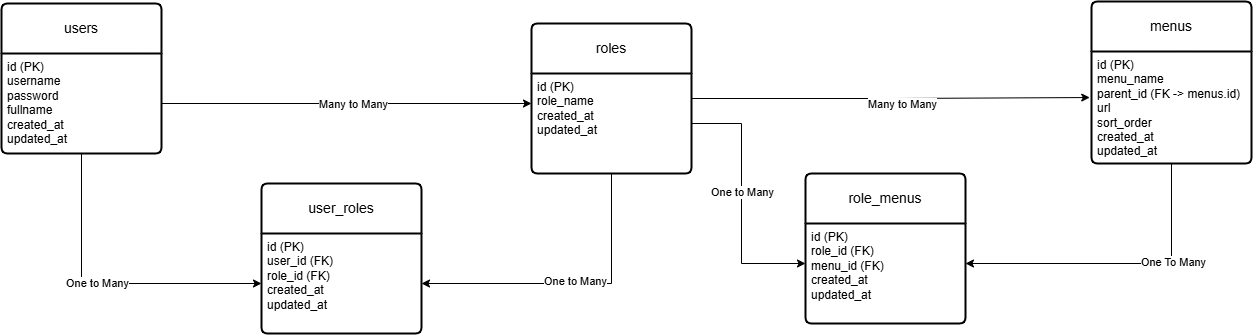

The diagram above was exported from draw.io. Its source (the exported page's mxGraphModel, read from the mxfile embedded in the PNG):
<mxGraphModel dx="1290" dy="695" grid="1" gridSize="10" guides="1" tooltips="1" connect="1" arrows="1" fold="1" page="1" pageScale="1" pageWidth="850" pageHeight="1100" math="0" shadow="0">
  <root>
    <mxCell id="0" />
    <mxCell id="1" parent="0" />
    <mxCell id="cL4_zpngciHtNE4nCEb3-1" parent="1" style="swimlane;childLayout=stackLayout;horizontal=1;startSize=50;horizontalStack=0;rounded=1;fontSize=14;fontStyle=0;strokeWidth=2;resizeParent=0;resizeLast=1;shadow=0;dashed=0;align=center;arcSize=4;whiteSpace=wrap;html=1;" value="users" vertex="1">
      <mxGeometry height="150" width="160" x="90" y="100" as="geometry" />
    </mxCell>
    <mxCell id="cL4_zpngciHtNE4nCEb3-2" parent="cL4_zpngciHtNE4nCEb3-1" style="align=left;strokeColor=none;fillColor=none;spacingLeft=4;spacingRight=4;fontSize=12;verticalAlign=top;resizable=0;rotatable=0;part=1;html=1;whiteSpace=wrap;" value="id (PK)&lt;div&gt;username&lt;/div&gt;&lt;div&gt;password&lt;/div&gt;&lt;div&gt;fullname&lt;/div&gt;&lt;div&gt;created_at&lt;/div&gt;&lt;div&gt;updated_at&lt;/div&gt;" vertex="1">
      <mxGeometry height="100" width="160" y="50" as="geometry" />
    </mxCell>
    <mxCell id="cL4_zpngciHtNE4nCEb3-3" parent="1" style="swimlane;childLayout=stackLayout;horizontal=1;startSize=50;horizontalStack=0;rounded=1;fontSize=14;fontStyle=0;strokeWidth=2;resizeParent=0;resizeLast=1;shadow=0;dashed=0;align=center;arcSize=4;whiteSpace=wrap;html=1;" value="user_roles" vertex="1">
      <mxGeometry height="150" width="160" x="350" y="280" as="geometry" />
    </mxCell>
    <mxCell id="cL4_zpngciHtNE4nCEb3-4" parent="cL4_zpngciHtNE4nCEb3-3" style="align=left;strokeColor=none;fillColor=none;spacingLeft=4;spacingRight=4;fontSize=12;verticalAlign=top;resizable=0;rotatable=0;part=1;html=1;whiteSpace=wrap;" value="id (PK)&lt;br&gt;user_id (FK)&amp;nbsp;&lt;br&gt;role_id (FK)&amp;nbsp;&lt;br&gt;created_at&amp;nbsp;&lt;br&gt;updated_at&amp;nbsp;" vertex="1">
      <mxGeometry height="100" width="160" y="50" as="geometry" />
    </mxCell>
    <mxCell id="cL4_zpngciHtNE4nCEb3-15" edge="1" parent="1" source="cL4_zpngciHtNE4nCEb3-5" style="edgeStyle=orthogonalEdgeStyle;rounded=0;orthogonalLoop=1;jettySize=auto;html=1;" target="cL4_zpngciHtNE4nCEb3-4" value="">
      <mxGeometry relative="1" as="geometry">
        <Array as="points">
          <mxPoint x="700" y="380" />
        </Array>
      </mxGeometry>
    </mxCell>
    <mxCell id="cL4_zpngciHtNE4nCEb3-23" connectable="0" parent="cL4_zpngciHtNE4nCEb3-15" style="edgeLabel;html=1;align=center;verticalAlign=middle;resizable=0;points=[];" value="One to Many" vertex="1">
      <mxGeometry relative="1" x="-0.0185" y="-3" as="geometry">
        <mxPoint as="offset" />
      </mxGeometry>
    </mxCell>
    <mxCell id="cL4_zpngciHtNE4nCEb3-5" parent="1" style="swimlane;childLayout=stackLayout;horizontal=1;startSize=50;horizontalStack=0;rounded=1;fontSize=14;fontStyle=0;strokeWidth=2;resizeParent=0;resizeLast=1;shadow=0;dashed=0;align=center;arcSize=4;whiteSpace=wrap;html=1;" value="roles" vertex="1">
      <mxGeometry height="150" width="160" x="620" y="120" as="geometry" />
    </mxCell>
    <mxCell id="cL4_zpngciHtNE4nCEb3-6" parent="cL4_zpngciHtNE4nCEb3-5" style="align=left;strokeColor=none;fillColor=none;spacingLeft=4;spacingRight=4;fontSize=12;verticalAlign=top;resizable=0;rotatable=0;part=1;html=1;whiteSpace=wrap;" value="id (PK)&lt;br&gt;role_name&amp;nbsp;&lt;br&gt;created_at&lt;br&gt;updated_at&amp;nbsp; &amp;nbsp;" vertex="1">
      <mxGeometry height="100" width="160" y="50" as="geometry" />
    </mxCell>
    <mxCell id="cL4_zpngciHtNE4nCEb3-8" parent="1" style="swimlane;childLayout=stackLayout;horizontal=1;startSize=50;horizontalStack=0;rounded=1;fontSize=14;fontStyle=0;strokeWidth=2;resizeParent=0;resizeLast=1;shadow=0;dashed=0;align=center;arcSize=4;whiteSpace=wrap;html=1;" value="role_menus" vertex="1">
      <mxGeometry height="150" width="160" x="894" y="270" as="geometry" />
    </mxCell>
    <mxCell id="cL4_zpngciHtNE4nCEb3-9" parent="cL4_zpngciHtNE4nCEb3-8" style="align=left;strokeColor=none;fillColor=none;spacingLeft=4;spacingRight=4;fontSize=12;verticalAlign=top;resizable=0;rotatable=0;part=1;html=1;whiteSpace=wrap;" value="id (PK)&lt;br&gt;role_id (FK)&lt;br&gt;menu_id (FK)&amp;nbsp;&lt;br&gt;created_at&lt;br&gt;updated_at&amp;nbsp; &amp;nbsp;" vertex="1">
      <mxGeometry height="100" width="160" y="50" as="geometry" />
    </mxCell>
    <mxCell id="cL4_zpngciHtNE4nCEb3-18" edge="1" parent="1" source="cL4_zpngciHtNE4nCEb3-10" style="edgeStyle=orthogonalEdgeStyle;rounded=0;orthogonalLoop=1;jettySize=auto;html=1;" target="cL4_zpngciHtNE4nCEb3-9" value="">
      <mxGeometry relative="1" as="geometry">
        <Array as="points">
          <mxPoint x="1260" y="360" />
        </Array>
      </mxGeometry>
    </mxCell>
    <mxCell id="cL4_zpngciHtNE4nCEb3-29" connectable="0" parent="cL4_zpngciHtNE4nCEb3-18" style="edgeLabel;html=1;align=center;verticalAlign=middle;resizable=0;points=[];" value="One To Many" vertex="1">
      <mxGeometry relative="1" x="-0.3571" y="2" as="geometry">
        <mxPoint x="-1" as="offset" />
      </mxGeometry>
    </mxCell>
    <mxCell id="cL4_zpngciHtNE4nCEb3-10" parent="1" style="swimlane;childLayout=stackLayout;horizontal=1;startSize=50;horizontalStack=0;rounded=1;fontSize=14;fontStyle=0;strokeWidth=2;resizeParent=0;resizeLast=1;shadow=0;dashed=0;align=center;arcSize=4;whiteSpace=wrap;html=1;" value="menus" vertex="1">
      <mxGeometry height="162" width="160" x="1180" y="98" as="geometry" />
    </mxCell>
    <mxCell id="cL4_zpngciHtNE4nCEb3-11" parent="cL4_zpngciHtNE4nCEb3-10" style="align=left;strokeColor=none;fillColor=none;spacingLeft=4;spacingRight=4;fontSize=12;verticalAlign=top;resizable=0;rotatable=0;part=1;html=1;whiteSpace=wrap;" value="id (PK)&lt;br&gt;menu_name&amp;nbsp;&lt;br&gt;parent_id (FK -&amp;gt; menus.id)&amp;nbsp;&lt;br&gt;url&lt;br&gt;sort_order&lt;br&gt;created_at&lt;br&gt;updated_at&amp;nbsp; &amp;nbsp; &amp;nbsp; &amp;nbsp; &amp;nbsp; &amp;nbsp; &amp;nbsp; &amp;nbsp; &amp;nbsp; &amp;nbsp; &amp;nbsp;" vertex="1">
      <mxGeometry height="112" width="160" y="50" as="geometry" />
    </mxCell>
    <mxCell id="cL4_zpngciHtNE4nCEb3-13" edge="1" parent="1" source="cL4_zpngciHtNE4nCEb3-2" style="edgeStyle=orthogonalEdgeStyle;rounded=0;orthogonalLoop=1;jettySize=auto;html=1;" target="cL4_zpngciHtNE4nCEb3-4" value="">
      <mxGeometry relative="1" as="geometry">
        <Array as="points">
          <mxPoint x="170" y="380" />
        </Array>
      </mxGeometry>
    </mxCell>
    <mxCell id="cL4_zpngciHtNE4nCEb3-22" connectable="0" parent="cL4_zpngciHtNE4nCEb3-13" style="edgeLabel;html=1;align=center;verticalAlign=middle;resizable=0;points=[];" value="One to Many" vertex="1">
      <mxGeometry relative="1" x="-0.0667" y="1" as="geometry">
        <mxPoint as="offset" />
      </mxGeometry>
    </mxCell>
    <mxCell id="cL4_zpngciHtNE4nCEb3-17" edge="1" parent="1" source="cL4_zpngciHtNE4nCEb3-6" style="edgeStyle=orthogonalEdgeStyle;rounded=0;orthogonalLoop=1;jettySize=auto;html=1;" target="cL4_zpngciHtNE4nCEb3-9" value="">
      <mxGeometry relative="1" as="geometry">
        <Array as="points">
          <mxPoint x="830" y="220" />
          <mxPoint x="830" y="360" />
        </Array>
      </mxGeometry>
    </mxCell>
    <mxCell id="cL4_zpngciHtNE4nCEb3-25" connectable="0" parent="cL4_zpngciHtNE4nCEb3-17" style="edgeLabel;html=1;align=center;verticalAlign=middle;resizable=0;points=[];" value="One to Many" vertex="1">
      <mxGeometry relative="1" x="-0.0621" as="geometry">
        <mxPoint as="offset" />
      </mxGeometry>
    </mxCell>
    <mxCell id="cL4_zpngciHtNE4nCEb3-26" edge="1" parent="1" source="cL4_zpngciHtNE4nCEb3-2" style="edgeStyle=orthogonalEdgeStyle;rounded=0;orthogonalLoop=1;jettySize=auto;html=1;entryX=0;entryY=0.3;entryDx=0;entryDy=0;entryPerimeter=0;" target="cL4_zpngciHtNE4nCEb3-6">
      <mxGeometry relative="1" as="geometry" />
    </mxCell>
    <mxCell id="cL4_zpngciHtNE4nCEb3-27" connectable="0" parent="cL4_zpngciHtNE4nCEb3-26" style="edgeLabel;html=1;align=center;verticalAlign=middle;resizable=0;points=[];" value="Many to Many" vertex="1">
      <mxGeometry relative="1" x="0.0378" as="geometry">
        <mxPoint x="-1" as="offset" />
      </mxGeometry>
    </mxCell>
    <mxCell id="cL4_zpngciHtNE4nCEb3-30" edge="1" parent="1" source="cL4_zpngciHtNE4nCEb3-6" style="edgeStyle=orthogonalEdgeStyle;rounded=0;orthogonalLoop=1;jettySize=auto;html=1;exitX=1;exitY=0.25;exitDx=0;exitDy=0;entryX=-0.011;entryY=0.411;entryDx=0;entryDy=0;entryPerimeter=0;" target="cL4_zpngciHtNE4nCEb3-11">
      <mxGeometry relative="1" as="geometry" />
    </mxCell>
    <mxCell id="cL4_zpngciHtNE4nCEb3-31" connectable="0" parent="cL4_zpngciHtNE4nCEb3-30" style="edgeLabel;html=1;align=center;verticalAlign=middle;resizable=0;points=[];" value="Many to Many" vertex="1">
      <mxGeometry relative="1" x="0.0545" y="-6" as="geometry">
        <mxPoint x="1" as="offset" />
      </mxGeometry>
    </mxCell>
  </root>
</mxGraphModel>